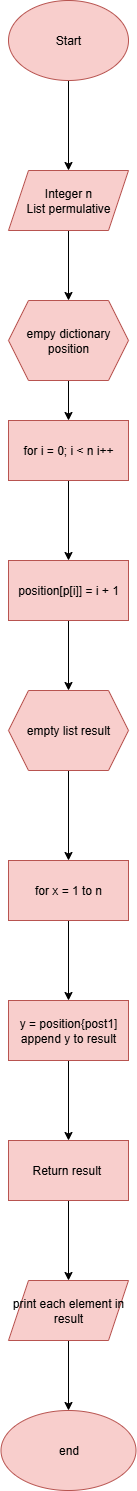

The diagram above was exported from draw.io. Its source (the exported page's mxGraphModel, read from the mxfile embedded in the PNG):
<mxGraphModel dx="738" dy="940" grid="1" gridSize="10" guides="1" tooltips="1" connect="1" arrows="1" fold="1" page="1" pageScale="1" pageWidth="827" pageHeight="1169" math="0" shadow="0">
  <root>
    <mxCell id="WIyWlLk6GJQsqaUBKTNV-0" />
    <mxCell id="WIyWlLk6GJQsqaUBKTNV-1" parent="WIyWlLk6GJQsqaUBKTNV-0" />
    <mxCell id="XPTNF2K6XF1TLxpqYNQy-190" value="" style="edgeStyle=orthogonalEdgeStyle;rounded=0;orthogonalLoop=1;jettySize=auto;html=1;" edge="1" parent="WIyWlLk6GJQsqaUBKTNV-1" source="VWPi2XLFGfmC4mf9a-rG-0" target="XPTNF2K6XF1TLxpqYNQy-189">
      <mxGeometry relative="1" as="geometry" />
    </mxCell>
    <mxCell id="VWPi2XLFGfmC4mf9a-rG-0" value="Start" style="ellipse;whiteSpace=wrap;html=1;fillColor=#f8cecc;strokeColor=#b85450;" parent="WIyWlLk6GJQsqaUBKTNV-1" vertex="1">
      <mxGeometry x="35" y="50" width="120" height="80" as="geometry" />
    </mxCell>
    <mxCell id="XPTNF2K6XF1TLxpqYNQy-27" style="edgeStyle=orthogonalEdgeStyle;rounded=0;orthogonalLoop=1;jettySize=auto;html=1;entryX=0;entryY=0.5;entryDx=0;entryDy=0;" edge="1" parent="WIyWlLk6GJQsqaUBKTNV-1" source="XPTNF2K6XF1TLxpqYNQy-25">
      <mxGeometry relative="1" as="geometry">
        <mxPoint x="55" y="850" as="targetPoint" />
        <Array as="points">
          <mxPoint x="15" y="1010" />
          <mxPoint x="15" y="850" />
        </Array>
      </mxGeometry>
    </mxCell>
    <mxCell id="XPTNF2K6XF1TLxpqYNQy-31" style="edgeStyle=orthogonalEdgeStyle;rounded=0;orthogonalLoop=1;jettySize=auto;html=1;entryX=0;entryY=0.5;entryDx=0;entryDy=0;" edge="1" parent="WIyWlLk6GJQsqaUBKTNV-1" source="XPTNF2K6XF1TLxpqYNQy-29">
      <mxGeometry relative="1" as="geometry">
        <mxPoint x="55" y="550" as="targetPoint" />
        <Array as="points">
          <mxPoint x="455" y="1070" />
          <mxPoint x="10" y="1070" />
          <mxPoint x="10" y="550" />
        </Array>
      </mxGeometry>
    </mxCell>
    <mxCell id="XPTNF2K6XF1TLxpqYNQy-192" value="" style="edgeStyle=orthogonalEdgeStyle;rounded=0;orthogonalLoop=1;jettySize=auto;html=1;" edge="1" parent="WIyWlLk6GJQsqaUBKTNV-1" source="XPTNF2K6XF1TLxpqYNQy-189" target="XPTNF2K6XF1TLxpqYNQy-191">
      <mxGeometry relative="1" as="geometry" />
    </mxCell>
    <mxCell id="XPTNF2K6XF1TLxpqYNQy-189" value="Integer n&lt;div&gt;List permulative&lt;/div&gt;" style="shape=parallelogram;perimeter=parallelogramPerimeter;whiteSpace=wrap;html=1;fixedSize=1;fillColor=#f8cecc;strokeColor=#b85450;" vertex="1" parent="WIyWlLk6GJQsqaUBKTNV-1">
      <mxGeometry x="35" y="220" width="120" height="60" as="geometry" />
    </mxCell>
    <mxCell id="XPTNF2K6XF1TLxpqYNQy-194" value="" style="edgeStyle=orthogonalEdgeStyle;rounded=0;orthogonalLoop=1;jettySize=auto;html=1;" edge="1" parent="WIyWlLk6GJQsqaUBKTNV-1" source="XPTNF2K6XF1TLxpqYNQy-191" target="XPTNF2K6XF1TLxpqYNQy-193">
      <mxGeometry relative="1" as="geometry" />
    </mxCell>
    <mxCell id="XPTNF2K6XF1TLxpqYNQy-191" value="empy dictionary position" style="shape=hexagon;perimeter=hexagonPerimeter2;whiteSpace=wrap;html=1;fixedSize=1;fillColor=#f8cecc;strokeColor=#b85450;" vertex="1" parent="WIyWlLk6GJQsqaUBKTNV-1">
      <mxGeometry x="35" y="350" width="120" height="80" as="geometry" />
    </mxCell>
    <mxCell id="XPTNF2K6XF1TLxpqYNQy-196" value="" style="edgeStyle=orthogonalEdgeStyle;rounded=0;orthogonalLoop=1;jettySize=auto;html=1;" edge="1" parent="WIyWlLk6GJQsqaUBKTNV-1" source="XPTNF2K6XF1TLxpqYNQy-193" target="XPTNF2K6XF1TLxpqYNQy-195">
      <mxGeometry relative="1" as="geometry" />
    </mxCell>
    <mxCell id="XPTNF2K6XF1TLxpqYNQy-193" value="for i = 0; i &amp;lt; n i++" style="whiteSpace=wrap;html=1;fillColor=#f8cecc;strokeColor=#b85450;" vertex="1" parent="WIyWlLk6GJQsqaUBKTNV-1">
      <mxGeometry x="35" y="470" width="120" height="60" as="geometry" />
    </mxCell>
    <mxCell id="XPTNF2K6XF1TLxpqYNQy-198" value="" style="edgeStyle=orthogonalEdgeStyle;rounded=0;orthogonalLoop=1;jettySize=auto;html=1;" edge="1" parent="WIyWlLk6GJQsqaUBKTNV-1" source="XPTNF2K6XF1TLxpqYNQy-195" target="XPTNF2K6XF1TLxpqYNQy-197">
      <mxGeometry relative="1" as="geometry" />
    </mxCell>
    <mxCell id="XPTNF2K6XF1TLxpqYNQy-195" value="position[p[i]] = i + 1" style="whiteSpace=wrap;html=1;fillColor=#f8cecc;strokeColor=#b85450;" vertex="1" parent="WIyWlLk6GJQsqaUBKTNV-1">
      <mxGeometry x="35" y="610" width="120" height="60" as="geometry" />
    </mxCell>
    <mxCell id="XPTNF2K6XF1TLxpqYNQy-200" value="" style="edgeStyle=orthogonalEdgeStyle;rounded=0;orthogonalLoop=1;jettySize=auto;html=1;" edge="1" parent="WIyWlLk6GJQsqaUBKTNV-1" source="XPTNF2K6XF1TLxpqYNQy-197" target="XPTNF2K6XF1TLxpqYNQy-199">
      <mxGeometry relative="1" as="geometry" />
    </mxCell>
    <mxCell id="XPTNF2K6XF1TLxpqYNQy-197" value="empty list result" style="shape=hexagon;perimeter=hexagonPerimeter2;whiteSpace=wrap;html=1;fixedSize=1;fillColor=#f8cecc;strokeColor=#b85450;" vertex="1" parent="WIyWlLk6GJQsqaUBKTNV-1">
      <mxGeometry x="35" y="740" width="120" height="80" as="geometry" />
    </mxCell>
    <mxCell id="XPTNF2K6XF1TLxpqYNQy-202" value="" style="edgeStyle=orthogonalEdgeStyle;rounded=0;orthogonalLoop=1;jettySize=auto;html=1;" edge="1" parent="WIyWlLk6GJQsqaUBKTNV-1" source="XPTNF2K6XF1TLxpqYNQy-199" target="XPTNF2K6XF1TLxpqYNQy-201">
      <mxGeometry relative="1" as="geometry" />
    </mxCell>
    <mxCell id="XPTNF2K6XF1TLxpqYNQy-199" value="for x = 1 to n" style="whiteSpace=wrap;html=1;fillColor=#f8cecc;strokeColor=#b85450;" vertex="1" parent="WIyWlLk6GJQsqaUBKTNV-1">
      <mxGeometry x="35" y="910" width="120" height="60" as="geometry" />
    </mxCell>
    <mxCell id="XPTNF2K6XF1TLxpqYNQy-204" value="" style="edgeStyle=orthogonalEdgeStyle;rounded=0;orthogonalLoop=1;jettySize=auto;html=1;" edge="1" parent="WIyWlLk6GJQsqaUBKTNV-1" source="XPTNF2K6XF1TLxpqYNQy-201" target="XPTNF2K6XF1TLxpqYNQy-203">
      <mxGeometry relative="1" as="geometry" />
    </mxCell>
    <mxCell id="XPTNF2K6XF1TLxpqYNQy-201" value="y = position{post1]&lt;div&gt;append y to result&lt;/div&gt;" style="whiteSpace=wrap;html=1;fillColor=#f8cecc;strokeColor=#b85450;" vertex="1" parent="WIyWlLk6GJQsqaUBKTNV-1">
      <mxGeometry x="35" y="1050" width="120" height="60" as="geometry" />
    </mxCell>
    <mxCell id="XPTNF2K6XF1TLxpqYNQy-206" value="" style="edgeStyle=orthogonalEdgeStyle;rounded=0;orthogonalLoop=1;jettySize=auto;html=1;" edge="1" parent="WIyWlLk6GJQsqaUBKTNV-1" source="XPTNF2K6XF1TLxpqYNQy-203" target="XPTNF2K6XF1TLxpqYNQy-205">
      <mxGeometry relative="1" as="geometry" />
    </mxCell>
    <mxCell id="XPTNF2K6XF1TLxpqYNQy-203" value="Return result&amp;nbsp;" style="whiteSpace=wrap;html=1;fillColor=#f8cecc;strokeColor=#b85450;" vertex="1" parent="WIyWlLk6GJQsqaUBKTNV-1">
      <mxGeometry x="35" y="1190" width="120" height="60" as="geometry" />
    </mxCell>
    <mxCell id="XPTNF2K6XF1TLxpqYNQy-208" value="" style="edgeStyle=orthogonalEdgeStyle;rounded=0;orthogonalLoop=1;jettySize=auto;html=1;" edge="1" parent="WIyWlLk6GJQsqaUBKTNV-1" source="XPTNF2K6XF1TLxpqYNQy-205" target="XPTNF2K6XF1TLxpqYNQy-207">
      <mxGeometry relative="1" as="geometry" />
    </mxCell>
    <mxCell id="XPTNF2K6XF1TLxpqYNQy-205" value="print each element in result" style="shape=parallelogram;perimeter=parallelogramPerimeter;whiteSpace=wrap;html=1;fixedSize=1;fillColor=#f8cecc;strokeColor=#b85450;" vertex="1" parent="WIyWlLk6GJQsqaUBKTNV-1">
      <mxGeometry x="35" y="1330" width="120" height="60" as="geometry" />
    </mxCell>
    <mxCell id="XPTNF2K6XF1TLxpqYNQy-207" value="end" style="ellipse;whiteSpace=wrap;html=1;fillColor=#f8cecc;strokeColor=#b85450;" vertex="1" parent="WIyWlLk6GJQsqaUBKTNV-1">
      <mxGeometry x="27.5" y="1460" width="135" height="80" as="geometry" />
    </mxCell>
  </root>
</mxGraphModel>